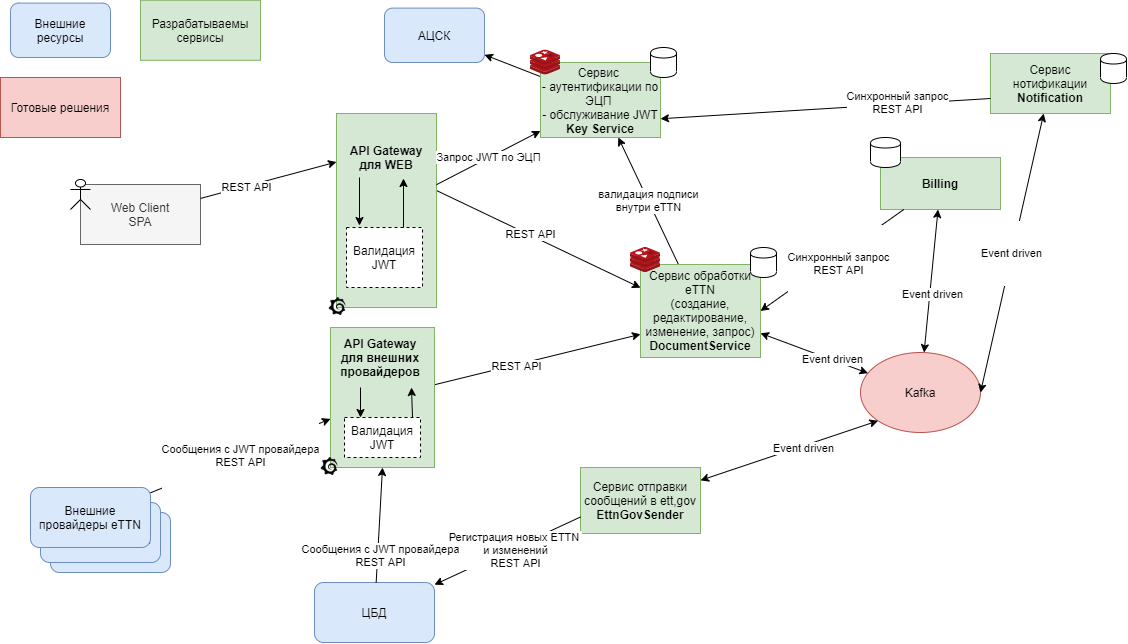

The diagram above was exported from draw.io. Its source (the exported page's mxGraphModel, read from the mxfile embedded in the PNG):
<mxGraphModel dx="942" dy="576" grid="1" gridSize="10" guides="1" tooltips="1" connect="1" arrows="1" fold="1" page="1" pageScale="1" pageWidth="827" pageHeight="1169" math="0" shadow="0">
  <root>
    <mxCell id="0" />
    <mxCell id="1" parent="0" />
    <mxCell id="_ZXHcBdQT1jTM3XCQq4A-6" value="Web Client&lt;br&gt;SPA" style="rounded=0;whiteSpace=wrap;html=1;fillColor=#f5f5f5;strokeColor=#666666;fontColor=#333333;" parent="1" vertex="1">
      <mxGeometry x="110" y="187" width="120" height="60" as="geometry" />
    </mxCell>
    <mxCell id="_ZXHcBdQT1jTM3XCQq4A-7" value="" style="endArrow=classic;html=1;entryX=0;entryY=0.25;entryDx=0;entryDy=0;" parent="1" source="_ZXHcBdQT1jTM3XCQq4A-6" target="_ZXHcBdQT1jTM3XCQq4A-2" edge="1">
      <mxGeometry width="50" height="50" relative="1" as="geometry">
        <mxPoint x="380" y="180" as="sourcePoint" />
        <mxPoint x="430" y="130" as="targetPoint" />
      </mxGeometry>
    </mxCell>
    <mxCell id="oaqnl3P69PQloBha9msA-8" value="REST API" style="edgeLabel;html=1;align=center;verticalAlign=middle;resizable=0;points=[];" parent="_ZXHcBdQT1jTM3XCQq4A-7" vertex="1" connectable="0">
      <mxGeometry x="-0.3387" y="-1" relative="1" as="geometry">
        <mxPoint as="offset" />
      </mxGeometry>
    </mxCell>
    <mxCell id="_ZXHcBdQT1jTM3XCQq4A-16" value="" style="shape=umlActor;verticalLabelPosition=bottom;labelBackgroundColor=#ffffff;verticalAlign=top;html=1;outlineConnect=0;" parent="1" vertex="1">
      <mxGeometry x="100" y="182" width="20" height="30" as="geometry" />
    </mxCell>
    <mxCell id="_ZXHcBdQT1jTM3XCQq4A-29" value="АЦСК" style="rounded=1;whiteSpace=wrap;html=1;fillColor=#dae8fc;strokeColor=#6c8ebf;" parent="1" vertex="1">
      <mxGeometry x="414" y="10.600000000000051" width="100" height="54.4" as="geometry" />
    </mxCell>
    <mxCell id="_ZXHcBdQT1jTM3XCQq4A-30" value="" style="endArrow=classic;html=1;" parent="1" source="_ZXHcBdQT1jTM3XCQq4A-26" target="_ZXHcBdQT1jTM3XCQq4A-29" edge="1">
      <mxGeometry width="50" height="50" relative="1" as="geometry">
        <mxPoint x="420" y="440" as="sourcePoint" />
        <mxPoint x="470" y="390" as="targetPoint" />
      </mxGeometry>
    </mxCell>
    <mxCell id="_ZXHcBdQT1jTM3XCQq4A-36" value="&#10;&#10;&lt;span style=&quot;color: rgb(0, 0, 0); font-family: helvetica; font-size: 11px; font-style: normal; font-weight: 400; letter-spacing: normal; text-align: center; text-indent: 0px; text-transform: none; word-spacing: 0px; background-color: rgb(255, 255, 255); display: inline; float: none;&quot;&gt;Сообщения с JWT провайдера&lt;/span&gt;&lt;br style=&quot;color: rgb(0, 0, 0); font-family: helvetica; font-size: 11px; font-style: normal; font-weight: 400; letter-spacing: normal; text-align: center; text-indent: 0px; text-transform: none; word-spacing: 0px;&quot;&gt;&lt;span style=&quot;color: rgb(0, 0, 0); font-family: helvetica; font-size: 11px; font-style: normal; font-weight: 400; letter-spacing: normal; text-align: center; text-indent: 0px; text-transform: none; word-spacing: 0px; background-color: rgb(255, 255, 255); display: inline; float: none;&quot;&gt;REST API&lt;/span&gt;&#10;&#10;" style="endArrow=classic;html=1;" parent="1" source="ezr9IjjhLzwNv_OYrxGt-16" target="_ZXHcBdQT1jTM3XCQq4A-34" edge="1">
      <mxGeometry width="50" height="50" relative="1" as="geometry">
        <mxPoint x="300" y="590" as="sourcePoint" />
        <mxPoint x="350" y="540" as="targetPoint" />
      </mxGeometry>
    </mxCell>
    <mxCell id="_ZXHcBdQT1jTM3XCQq4A-38" value="ЦБД" style="rounded=1;whiteSpace=wrap;html=1;fillColor=#dae8fc;strokeColor=#6c8ebf;" parent="1" vertex="1">
      <mxGeometry x="344" y="585" width="120" height="60" as="geometry" />
    </mxCell>
    <mxCell id="_ZXHcBdQT1jTM3XCQq4A-41" value="" style="endArrow=classic;html=1;exitX=1;exitY=0.397;exitDx=0;exitDy=0;exitPerimeter=0;entryX=0;entryY=0.25;entryDx=0;entryDy=0;" parent="1" source="_ZXHcBdQT1jTM3XCQq4A-2" target="_ZXHcBdQT1jTM3XCQq4A-37" edge="1">
      <mxGeometry width="50" height="50" relative="1" as="geometry">
        <mxPoint x="570" y="280" as="sourcePoint" />
        <mxPoint x="760" y="250" as="targetPoint" />
      </mxGeometry>
    </mxCell>
    <mxCell id="oaqnl3P69PQloBha9msA-9" value="REST API" style="edgeLabel;html=1;align=center;verticalAlign=middle;resizable=0;points=[];" parent="_ZXHcBdQT1jTM3XCQq4A-41" vertex="1" connectable="0">
      <mxGeometry x="-0.0881" y="1" relative="1" as="geometry">
        <mxPoint as="offset" />
      </mxGeometry>
    </mxCell>
    <mxCell id="_ZXHcBdQT1jTM3XCQq4A-43" value="" style="endArrow=classic;html=1;entryX=0;entryY=0.75;entryDx=0;entryDy=0;" parent="1" source="_ZXHcBdQT1jTM3XCQq4A-34" target="_ZXHcBdQT1jTM3XCQq4A-37" edge="1">
      <mxGeometry width="50" height="50" relative="1" as="geometry">
        <mxPoint x="570" y="380" as="sourcePoint" />
        <mxPoint x="620" y="330" as="targetPoint" />
      </mxGeometry>
    </mxCell>
    <mxCell id="oaqnl3P69PQloBha9msA-11" value="REST API" style="edgeLabel;html=1;align=center;verticalAlign=middle;resizable=0;points=[];" parent="_ZXHcBdQT1jTM3XCQq4A-43" vertex="1" connectable="0">
      <mxGeometry x="-0.2102" y="-1" relative="1" as="geometry">
        <mxPoint as="offset" />
      </mxGeometry>
    </mxCell>
    <mxCell id="_ZXHcBdQT1jTM3XCQq4A-48" value="Kafka" style="ellipse;whiteSpace=wrap;html=1;fillColor=#f8cecc;strokeColor=#b85450;" parent="1" vertex="1">
      <mxGeometry x="890" y="355" width="120" height="80" as="geometry" />
    </mxCell>
    <mxCell id="_ZXHcBdQT1jTM3XCQq4A-49" value="" style="endArrow=classic;startArrow=classic;html=1;" parent="1" source="_ZXHcBdQT1jTM3XCQq4A-48" target="_ZXHcBdQT1jTM3XCQq4A-37" edge="1">
      <mxGeometry width="50" height="50" relative="1" as="geometry">
        <mxPoint x="570" y="480" as="sourcePoint" />
        <mxPoint x="620" y="430" as="targetPoint" />
      </mxGeometry>
    </mxCell>
    <mxCell id="oaqnl3P69PQloBha9msA-12" value="Event driven" style="edgeLabel;html=1;align=center;verticalAlign=middle;resizable=0;points=[];" parent="_ZXHcBdQT1jTM3XCQq4A-49" vertex="1" connectable="0">
      <mxGeometry x="-0.3188" y="-2" relative="1" as="geometry">
        <mxPoint y="1" as="offset" />
      </mxGeometry>
    </mxCell>
    <mxCell id="_ZXHcBdQT1jTM3XCQq4A-51" value="&#10;&#10;&lt;span style=&quot;color: rgb(0, 0, 0); font-family: helvetica; font-size: 11px; font-style: normal; font-weight: 400; letter-spacing: normal; text-align: center; text-indent: 0px; text-transform: none; word-spacing: 0px; background-color: rgb(255, 255, 255); display: inline; float: none;&quot;&gt;Event driven&lt;/span&gt;&#10;&#10;" style="endArrow=classic;startArrow=classic;html=1;entryX=1;entryY=0.5;entryDx=0;entryDy=0;" parent="1" source="_ZXHcBdQT1jTM3XCQq4A-50" target="_ZXHcBdQT1jTM3XCQq4A-48" edge="1">
      <mxGeometry width="50" height="50" relative="1" as="geometry">
        <mxPoint x="570" y="580" as="sourcePoint" />
        <mxPoint x="950" y="360" as="targetPoint" />
      </mxGeometry>
    </mxCell>
    <mxCell id="_ZXHcBdQT1jTM3XCQq4A-62" value="Сервис отправки сообщений в ett,gov&lt;br&gt;&lt;b&gt;EttnGovSender&lt;/b&gt;" style="rounded=0;whiteSpace=wrap;html=1;fillColor=#d5e8d4;strokeColor=#82b366;" parent="1" vertex="1">
      <mxGeometry x="610" y="470" width="120" height="66" as="geometry" />
    </mxCell>
    <mxCell id="_ZXHcBdQT1jTM3XCQq4A-63" value="" style="endArrow=classic;html=1;exitX=0;exitY=0.75;exitDx=0;exitDy=0;" parent="1" source="_ZXHcBdQT1jTM3XCQq4A-62" target="_ZXHcBdQT1jTM3XCQq4A-38" edge="1">
      <mxGeometry width="50" height="50" relative="1" as="geometry">
        <mxPoint x="510" y="480" as="sourcePoint" />
        <mxPoint x="560" y="430" as="targetPoint" />
      </mxGeometry>
    </mxCell>
    <mxCell id="oaqnl3P69PQloBha9msA-7" value="Регистрация новых ETTN&amp;nbsp;&lt;br&gt;и изменений&lt;br&gt;REST API" style="edgeLabel;html=1;align=center;verticalAlign=middle;resizable=0;points=[];" parent="_ZXHcBdQT1jTM3XCQq4A-63" vertex="1" connectable="0">
      <mxGeometry x="-0.095" y="2" relative="1" as="geometry">
        <mxPoint as="offset" />
      </mxGeometry>
    </mxCell>
    <mxCell id="_ZXHcBdQT1jTM3XCQq4A-64" value="" style="endArrow=classic;startArrow=classic;html=1;entryX=0;entryY=1;entryDx=0;entryDy=0;" parent="1" source="_ZXHcBdQT1jTM3XCQq4A-62" target="_ZXHcBdQT1jTM3XCQq4A-48" edge="1">
      <mxGeometry width="50" height="50" relative="1" as="geometry">
        <mxPoint x="510" y="480" as="sourcePoint" />
        <mxPoint x="560" y="430" as="targetPoint" />
      </mxGeometry>
    </mxCell>
    <mxCell id="oaqnl3P69PQloBha9msA-13" value="Event driven" style="edgeLabel;html=1;align=center;verticalAlign=middle;resizable=0;points=[];" parent="_ZXHcBdQT1jTM3XCQq4A-64" vertex="1" connectable="0">
      <mxGeometry x="0.1394" y="-2" relative="1" as="geometry">
        <mxPoint as="offset" />
      </mxGeometry>
    </mxCell>
    <mxCell id="ezr9IjjhLzwNv_OYrxGt-7" value="" style="group" parent="1" vertex="1" connectable="0">
      <mxGeometry x="366" y="116" width="100" height="202" as="geometry" />
    </mxCell>
    <mxCell id="ezr9IjjhLzwNv_OYrxGt-6" value="" style="group" parent="ezr9IjjhLzwNv_OYrxGt-7" vertex="1" connectable="0">
      <mxGeometry width="100" height="202" as="geometry" />
    </mxCell>
    <mxCell id="_ZXHcBdQT1jTM3XCQq4A-2" value="" style="rounded=0;whiteSpace=wrap;html=1;fillColor=#d5e8d4;strokeColor=#82b366;" parent="ezr9IjjhLzwNv_OYrxGt-6" vertex="1">
      <mxGeometry width="100" height="194" as="geometry" />
    </mxCell>
    <mxCell id="_ZXHcBdQT1jTM3XCQq4A-3" value="&lt;b&gt;API Gateway&lt;br&gt;для WEB&lt;/b&gt;" style="text;html=1;strokeColor=none;fillColor=none;align=center;verticalAlign=middle;whiteSpace=wrap;rounded=0;" parent="ezr9IjjhLzwNv_OYrxGt-6" vertex="1">
      <mxGeometry y="24" width="100" height="40" as="geometry" />
    </mxCell>
    <mxCell id="ezr9IjjhLzwNv_OYrxGt-3" value="Валидация JWT" style="rounded=0;whiteSpace=wrap;html=1;dashed=1;" parent="ezr9IjjhLzwNv_OYrxGt-6" vertex="1">
      <mxGeometry x="10" y="114" width="76" height="60" as="geometry" />
    </mxCell>
    <mxCell id="ezr9IjjhLzwNv_OYrxGt-4" value="" style="endArrow=classic;html=1;entryX=0.171;entryY=-0.033;entryDx=0;entryDy=0;entryPerimeter=0;" parent="ezr9IjjhLzwNv_OYrxGt-6" target="ezr9IjjhLzwNv_OYrxGt-3" edge="1">
      <mxGeometry width="50" height="50" relative="1" as="geometry">
        <mxPoint x="23" y="64" as="sourcePoint" />
        <mxPoint x="170" y="124" as="targetPoint" />
      </mxGeometry>
    </mxCell>
    <mxCell id="ezr9IjjhLzwNv_OYrxGt-5" value="" style="endArrow=classic;html=1;entryX=0.67;entryY=1.025;entryDx=0;entryDy=0;exitX=0.75;exitY=0;exitDx=0;exitDy=0;entryPerimeter=0;" parent="ezr9IjjhLzwNv_OYrxGt-6" source="ezr9IjjhLzwNv_OYrxGt-3" target="_ZXHcBdQT1jTM3XCQq4A-3" edge="1">
      <mxGeometry width="50" height="50" relative="1" as="geometry">
        <mxPoint x="120" y="174" as="sourcePoint" />
        <mxPoint x="170" y="124" as="targetPoint" />
      </mxGeometry>
    </mxCell>
    <mxCell id="l-sdsifgsJE-HNibqALr-33" value="" style="shape=image;html=1;verticalAlign=top;verticalLabelPosition=bottom;labelBackgroundColor=#ffffff;imageAspect=0;aspect=fixed;image=https://cdn4.iconfinder.com/data/icons/logos-brands-5/24/grafana-128.png" parent="ezr9IjjhLzwNv_OYrxGt-6" vertex="1">
      <mxGeometry x="-8" y="184" width="18" height="18" as="geometry" />
    </mxCell>
    <mxCell id="ezr9IjjhLzwNv_OYrxGt-12" value="валидация подписи&lt;br&gt;внутри eTTN" style="endArrow=classic;html=1;" parent="1" source="_ZXHcBdQT1jTM3XCQq4A-37" target="_ZXHcBdQT1jTM3XCQq4A-26" edge="1">
      <mxGeometry width="50" height="50" relative="1" as="geometry">
        <mxPoint x="720" y="270" as="sourcePoint" />
        <mxPoint x="770" y="220" as="targetPoint" />
      </mxGeometry>
    </mxCell>
    <mxCell id="ezr9IjjhLzwNv_OYrxGt-14" value="" style="group" parent="1" vertex="1" connectable="0">
      <mxGeometry x="670" y="260" width="140" height="100" as="geometry" />
    </mxCell>
    <mxCell id="_ZXHcBdQT1jTM3XCQq4A-37" value="Сервис обработки eTTN&lt;br&gt;(создание, редактирование, изменение, запрос)&lt;br&gt;&lt;b&gt;DocumentService&lt;/b&gt;" style="rounded=0;whiteSpace=wrap;html=1;fillColor=#d5e8d4;strokeColor=#82b366;" parent="ezr9IjjhLzwNv_OYrxGt-14" vertex="1">
      <mxGeometry y="7" width="120" height="93" as="geometry" />
    </mxCell>
    <mxCell id="ezr9IjjhLzwNv_OYrxGt-18" value="" style="group" parent="1" vertex="1" connectable="0">
      <mxGeometry x="1020" y="56" width="136" height="60" as="geometry" />
    </mxCell>
    <mxCell id="_ZXHcBdQT1jTM3XCQq4A-50" value="Сервис нотификации&lt;br&gt;&lt;b&gt;Notification&lt;/b&gt;" style="rounded=0;whiteSpace=wrap;html=1;fillColor=#d5e8d4;strokeColor=#82b366;" parent="ezr9IjjhLzwNv_OYrxGt-18" vertex="1">
      <mxGeometry width="120" height="60" as="geometry" />
    </mxCell>
    <mxCell id="ezr9IjjhLzwNv_OYrxGt-17" value="" style="shape=cylinder;whiteSpace=wrap;html=1;boundedLbl=1;backgroundOutline=1;" parent="ezr9IjjhLzwNv_OYrxGt-18" vertex="1">
      <mxGeometry x="110" width="26" height="30" as="geometry" />
    </mxCell>
    <mxCell id="ezr9IjjhLzwNv_OYrxGt-19" value="" style="group" parent="1" vertex="1" connectable="0">
      <mxGeometry x="570" y="50" width="136" height="90" as="geometry" />
    </mxCell>
    <mxCell id="ezr9IjjhLzwNv_OYrxGt-11" value="" style="group" parent="ezr9IjjhLzwNv_OYrxGt-19" vertex="1" connectable="0">
      <mxGeometry width="136" height="90" as="geometry" />
    </mxCell>
    <mxCell id="_ZXHcBdQT1jTM3XCQq4A-26" value="Сервис &lt;br&gt;- аутентификации по ЭЦП &lt;br&gt;- обслуживание JWT&lt;br&gt;&lt;b&gt;Key Service&lt;/b&gt;" style="rounded=0;whiteSpace=wrap;html=1;fillColor=#d5e8d4;strokeColor=#82b366;" parent="ezr9IjjhLzwNv_OYrxGt-11" vertex="1">
      <mxGeometry y="15" width="120" height="75" as="geometry" />
    </mxCell>
    <mxCell id="_ZXHcBdQT1jTM3XCQq4A-27" value="" style="shape=cylinder;whiteSpace=wrap;html=1;boundedLbl=1;backgroundOutline=1;" parent="ezr9IjjhLzwNv_OYrxGt-11" vertex="1">
      <mxGeometry x="110" width="26" height="30" as="geometry" />
    </mxCell>
    <mxCell id="oaqnl3P69PQloBha9msA-3" value="" style="aspect=fixed;html=1;points=[];align=center;image;fontSize=12;image=img/lib/mscae/Cache_Redis_Product.svg;" parent="ezr9IjjhLzwNv_OYrxGt-11" vertex="1">
      <mxGeometry x="-10" y="2.5" width="29.76" height="25" as="geometry" />
    </mxCell>
    <mxCell id="l-sdsifgsJE-HNibqALr-4" value="" style="group" parent="1" vertex="1" connectable="0">
      <mxGeometry x="60" y="490" width="140" height="85" as="geometry" />
    </mxCell>
    <mxCell id="_ZXHcBdQT1jTM3XCQq4A-35" value="Внешние провайдеры eTTN" style="rounded=1;whiteSpace=wrap;html=1;fillColor=#dae8fc;strokeColor=#6c8ebf;" parent="l-sdsifgsJE-HNibqALr-4" vertex="1">
      <mxGeometry x="20" y="25" width="120" height="60" as="geometry" />
    </mxCell>
    <mxCell id="ezr9IjjhLzwNv_OYrxGt-15" value="Внешние провайдеры eTTN" style="rounded=1;whiteSpace=wrap;html=1;fillColor=#dae8fc;strokeColor=#6c8ebf;" parent="l-sdsifgsJE-HNibqALr-4" vertex="1">
      <mxGeometry x="10" y="15" width="120" height="60" as="geometry" />
    </mxCell>
    <mxCell id="ezr9IjjhLzwNv_OYrxGt-16" value="Внешние провайдеры eTTN" style="rounded=1;whiteSpace=wrap;html=1;fillColor=#dae8fc;strokeColor=#6c8ebf;" parent="l-sdsifgsJE-HNibqALr-4" vertex="1">
      <mxGeometry width="120" height="60" as="geometry" />
    </mxCell>
    <mxCell id="l-sdsifgsJE-HNibqALr-16" value="" style="group" parent="1" vertex="1" connectable="0">
      <mxGeometry x="360" y="330" width="104" height="148" as="geometry" />
    </mxCell>
    <mxCell id="l-sdsifgsJE-HNibqALr-14" value="" style="group" parent="l-sdsifgsJE-HNibqALr-16" vertex="1" connectable="0">
      <mxGeometry width="104" height="148" as="geometry" />
    </mxCell>
    <mxCell id="_ZXHcBdQT1jTM3XCQq4A-34" value="" style="rounded=0;whiteSpace=wrap;html=1;fillColor=#d5e8d4;strokeColor=#82b366;" parent="l-sdsifgsJE-HNibqALr-14" vertex="1">
      <mxGeometry width="104" height="140" as="geometry" />
    </mxCell>
    <mxCell id="l-sdsifgsJE-HNibqALr-5" value="Валидация JWT" style="rounded=0;whiteSpace=wrap;html=1;dashed=1;" parent="l-sdsifgsJE-HNibqALr-14" vertex="1">
      <mxGeometry x="14" y="90" width="76" height="40" as="geometry" />
    </mxCell>
    <mxCell id="l-sdsifgsJE-HNibqALr-7" value="&lt;b&gt;API Gateway&lt;br&gt;для внешних провайдеров&lt;/b&gt;" style="text;html=1;strokeColor=none;fillColor=none;align=center;verticalAlign=middle;whiteSpace=wrap;rounded=0;" parent="l-sdsifgsJE-HNibqALr-14" vertex="1">
      <mxGeometry width="100" height="60" as="geometry" />
    </mxCell>
    <mxCell id="l-sdsifgsJE-HNibqALr-8" value="" style="endArrow=classic;html=1;" parent="l-sdsifgsJE-HNibqALr-14" edge="1">
      <mxGeometry width="50" height="50" relative="1" as="geometry">
        <mxPoint x="30" y="60" as="sourcePoint" />
        <mxPoint x="30" y="90" as="targetPoint" />
      </mxGeometry>
    </mxCell>
    <mxCell id="l-sdsifgsJE-HNibqALr-13" value="" style="endArrow=classic;html=1;exitX=0.5;exitY=0;exitDx=0;exitDy=0;" parent="l-sdsifgsJE-HNibqALr-14" edge="1">
      <mxGeometry width="50" height="50" relative="1" as="geometry">
        <mxPoint x="82" y="90" as="sourcePoint" />
        <mxPoint x="81" y="60" as="targetPoint" />
      </mxGeometry>
    </mxCell>
    <mxCell id="l-sdsifgsJE-HNibqALr-45" value="" style="shape=image;html=1;verticalAlign=top;verticalLabelPosition=bottom;labelBackgroundColor=#ffffff;imageAspect=0;aspect=fixed;image=https://cdn4.iconfinder.com/data/icons/logos-brands-5/24/grafana-128.png" parent="l-sdsifgsJE-HNibqALr-14" vertex="1">
      <mxGeometry x="-10" y="130" width="18" height="18" as="geometry" />
    </mxCell>
    <mxCell id="l-sdsifgsJE-HNibqALr-50" value="Запрос JWT по ЭЦП" style="endArrow=classic;html=1;" parent="1" source="_ZXHcBdQT1jTM3XCQq4A-2" target="_ZXHcBdQT1jTM3XCQq4A-26" edge="1">
      <mxGeometry width="50" height="50" relative="1" as="geometry">
        <mxPoint x="420" y="350" as="sourcePoint" />
        <mxPoint x="470" y="300" as="targetPoint" />
      </mxGeometry>
    </mxCell>
    <mxCell id="l-sdsifgsJE-HNibqALr-51" value="&lt;b&gt;Billing&lt;/b&gt;" style="rounded=0;whiteSpace=wrap;html=1;fillColor=#d5e8d4;strokeColor=#82b366;" parent="1" vertex="1">
      <mxGeometry x="910" y="160" width="120" height="52" as="geometry" />
    </mxCell>
    <mxCell id="l-sdsifgsJE-HNibqALr-53" value="" style="shape=cylinder;whiteSpace=wrap;html=1;boundedLbl=1;backgroundOutline=1;" parent="1" vertex="1">
      <mxGeometry x="900" y="140" width="30" height="30" as="geometry" />
    </mxCell>
    <mxCell id="l-sdsifgsJE-HNibqALr-57" value="" style="endArrow=classic;startArrow=classic;html=1;" parent="1" source="_ZXHcBdQT1jTM3XCQq4A-48" target="l-sdsifgsJE-HNibqALr-51" edge="1">
      <mxGeometry width="50" height="50" relative="1" as="geometry">
        <mxPoint x="740" y="250" as="sourcePoint" />
        <mxPoint x="790" y="200" as="targetPoint" />
      </mxGeometry>
    </mxCell>
    <mxCell id="oaqnl3P69PQloBha9msA-14" value="Event driven" style="edgeLabel;html=1;align=center;verticalAlign=middle;resizable=0;points=[];" parent="l-sdsifgsJE-HNibqALr-57" vertex="1" connectable="0">
      <mxGeometry x="-0.1795" y="-2" relative="1" as="geometry">
        <mxPoint as="offset" />
      </mxGeometry>
    </mxCell>
    <mxCell id="oaqnl3P69PQloBha9msA-2" value="" style="endArrow=classic;html=1;entryX=0.5;entryY=1;entryDx=0;entryDy=0;" parent="1" source="_ZXHcBdQT1jTM3XCQq4A-38" target="_ZXHcBdQT1jTM3XCQq4A-34" edge="1">
      <mxGeometry width="50" height="50" relative="1" as="geometry">
        <mxPoint x="460" y="580" as="sourcePoint" />
        <mxPoint x="510" y="530" as="targetPoint" />
      </mxGeometry>
    </mxCell>
    <mxCell id="oaqnl3P69PQloBha9msA-6" value="Сообщения с JWT провайдера&lt;br&gt;REST API" style="edgeLabel;html=1;align=center;verticalAlign=middle;resizable=0;points=[];" parent="oaqnl3P69PQloBha9msA-2" vertex="1" connectable="0">
      <mxGeometry x="-0.5196" y="-2" relative="1" as="geometry">
        <mxPoint as="offset" />
      </mxGeometry>
    </mxCell>
    <mxCell id="ivkewicwjtifXsK6HfGi-2" value="Внешние ресурсы" style="rounded=1;whiteSpace=wrap;html=1;fillColor=#dae8fc;strokeColor=#6c8ebf;" vertex="1" parent="1">
      <mxGeometry x="40" y="5.600000000000051" width="100" height="54.4" as="geometry" />
    </mxCell>
    <mxCell id="ivkewicwjtifXsK6HfGi-3" value="Разрабатываемы&lt;br&gt;сервисы" style="rounded=0;whiteSpace=wrap;html=1;fillColor=#d5e8d4;strokeColor=#82b366;" vertex="1" parent="1">
      <mxGeometry x="170" y="2.799999999999997" width="120" height="60" as="geometry" />
    </mxCell>
    <mxCell id="ivkewicwjtifXsK6HfGi-4" value="Готовые решения" style="rounded=0;whiteSpace=wrap;html=1;fillColor=#f8cecc;strokeColor=#b85450;" vertex="1" parent="1">
      <mxGeometry x="30" y="80" width="120" height="60" as="geometry" />
    </mxCell>
    <mxCell id="ivkewicwjtifXsK6HfGi-9" value="&#10;&#10;&lt;span style=&quot;color: rgb(0, 0, 0); font-family: helvetica; font-size: 11px; font-style: normal; font-weight: 400; letter-spacing: normal; text-align: center; text-indent: 0px; text-transform: none; word-spacing: 0px; background-color: rgb(255, 255, 255); display: inline; float: none;&quot;&gt;Синхронный запрос&lt;/span&gt;&lt;br style=&quot;color: rgb(0, 0, 0); font-family: helvetica; font-size: 11px; font-style: normal; font-weight: 400; letter-spacing: normal; text-align: center; text-indent: 0px; text-transform: none; word-spacing: 0px;&quot;&gt;&lt;span style=&quot;color: rgb(0, 0, 0); font-family: helvetica; font-size: 11px; font-style: normal; font-weight: 400; letter-spacing: normal; text-align: center; text-indent: 0px; text-transform: none; word-spacing: 0px; background-color: rgb(255, 255, 255); display: inline; float: none;&quot;&gt;REST API&lt;/span&gt;&#10;&#10;" style="endArrow=classic;html=1;entryX=1;entryY=0.5;entryDx=0;entryDy=0;" edge="1" parent="1" source="l-sdsifgsJE-HNibqALr-51" target="_ZXHcBdQT1jTM3XCQq4A-37">
      <mxGeometry x="-0.0334" y="6" width="50" height="50" relative="1" as="geometry">
        <mxPoint x="680" y="250" as="sourcePoint" />
        <mxPoint x="730" y="200" as="targetPoint" />
        <Array as="points" />
        <mxPoint as="offset" />
      </mxGeometry>
    </mxCell>
    <mxCell id="ivkewicwjtifXsK6HfGi-10" value="" style="endArrow=classic;html=1;exitX=0;exitY=0.75;exitDx=0;exitDy=0;entryX=1;entryY=0.75;entryDx=0;entryDy=0;" edge="1" parent="1" source="_ZXHcBdQT1jTM3XCQq4A-50" target="_ZXHcBdQT1jTM3XCQq4A-26">
      <mxGeometry width="50" height="50" relative="1" as="geometry">
        <mxPoint x="680" y="250" as="sourcePoint" />
        <mxPoint x="730" y="200" as="targetPoint" />
      </mxGeometry>
    </mxCell>
    <mxCell id="ivkewicwjtifXsK6HfGi-11" value="Синхронный запрос&lt;br&gt;REST API" style="edgeLabel;html=1;align=center;verticalAlign=middle;resizable=0;points=[];" vertex="1" connectable="0" parent="ivkewicwjtifXsK6HfGi-10">
      <mxGeometry x="-0.4322" y="-2" relative="1" as="geometry">
        <mxPoint as="offset" />
      </mxGeometry>
    </mxCell>
    <mxCell id="_ZXHcBdQT1jTM3XCQq4A-40" value="" style="shape=cylinder;whiteSpace=wrap;html=1;boundedLbl=1;backgroundOutline=1;" parent="1" vertex="1">
      <mxGeometry x="780" y="250" width="26" height="30" as="geometry" />
    </mxCell>
    <mxCell id="ivkewicwjtifXsK6HfGi-12" value="" style="aspect=fixed;html=1;points=[];align=center;image;fontSize=12;image=img/lib/mscae/Cache_Redis_Product.svg;" vertex="1" parent="1">
      <mxGeometry x="660" y="250" width="29.76" height="25" as="geometry" />
    </mxCell>
  </root>
</mxGraphModel>